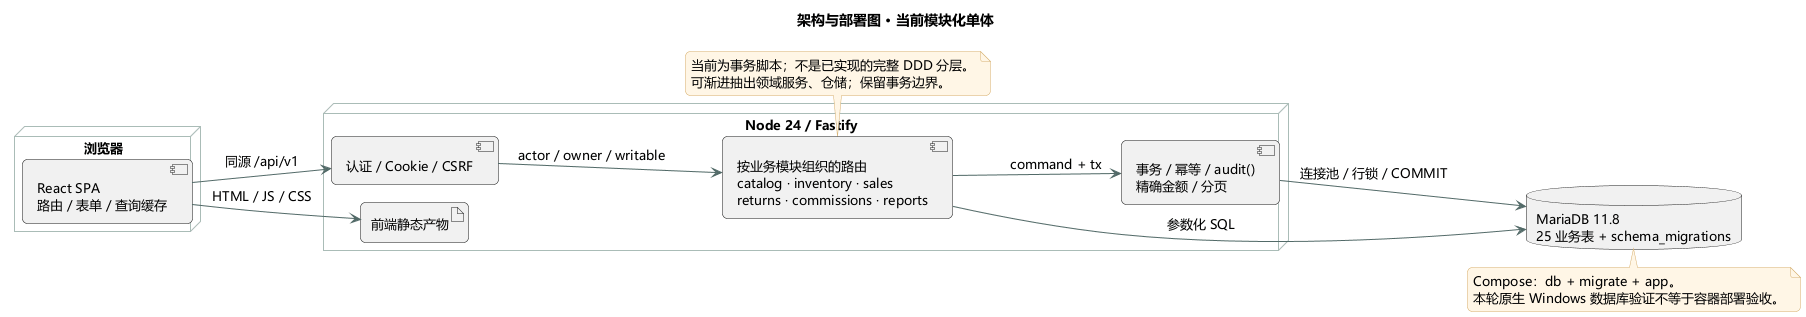

The diagram above was rendered by PlantUML. Its source (embedded in the PNG):
@startuml
!pragma layout smetana
skinparam backgroundColor #FFFFFF
skinparam shadowing false
skinparam defaultFontName Microsoft YaHei
skinparam defaultFontSize 13
skinparam roundcorner 10
skinparam ArrowColor #526A68
skinparam classBorderColor #476C68
skinparam classBackgroundColor #F1F7F5
skinparam classAttributeIconSize 0
skinparam packageBorderColor #AABCB7
skinparam packageBackgroundColor #FAFCFB
skinparam sequenceParticipantBackgroundColor #E9F3EF
skinparam sequenceParticipantBorderColor #476C68
skinparam sequenceLifeLineBorderColor #B8C7C2
skinparam actorBorderColor #476C68
skinparam usecaseBackgroundColor #EFF6F3
skinparam usecaseBorderColor #476C68
skinparam stateBackgroundColor #EFF6F3
skinparam stateBorderColor #476C68
skinparam noteBackgroundColor #FFF6E6
skinparam noteBorderColor #D6AF6E
title 架构与部署图 · 当前模块化单体
left to right direction
node "浏览器" {
 component "React SPA\n路由 / 表单 / 查询缓存" as Web
}
node "Node 24 / Fastify" {
 component "认证 / Cookie / CSRF" as Auth
 component "按业务模块组织的路由\ncatalog · inventory · sales\nreturns · commissions · reports" as API
 component "事务 / 幂等 / audit()\n精确金额 / 分页" as Infra
 artifact "前端静态产物" as Static
}
database "MariaDB 11.8\n25 业务表 + schema_migrations" as DB
Web --> Auth : 同源 /api/v1
Auth --> API : actor / owner / writable
API --> Infra : command + tx
API --> DB : 参数化 SQL
Infra --> DB : 连接池 / 行锁 / COMMIT
Web --> Static : HTML / JS / CSS
note bottom of API
当前为事务脚本；不是已实现的完整 DDD 分层。
可渐进抽出领域服务、仓储；保留事务边界。
end note
note bottom of DB
Compose：db + migrate + app。
本轮原生 Windows 数据库验证不等于容器部署验收。
end note
@enduml